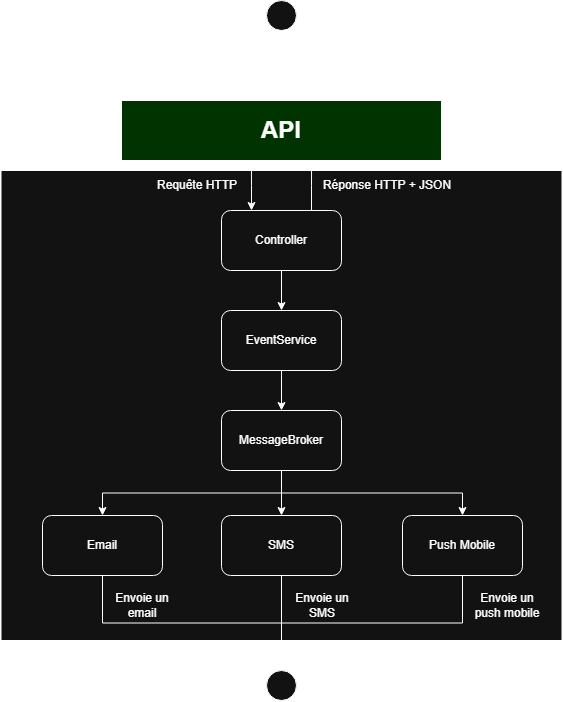

The diagram above was exported from draw.io. Its source (the exported page's mxGraphModel, read from the mxfile embedded in the PNG):
<mxGraphModel dx="1704" dy="936" grid="1" gridSize="10" guides="1" tooltips="1" connect="1" arrows="1" fold="1" page="1" pageScale="1" pageWidth="827" pageHeight="1169" math="0" shadow="0">
  <root>
    <mxCell id="0" />
    <mxCell id="1" parent="0" />
    <mxCell id="Td6McTaVuxm8RmCH71Aj-4" edge="1" parent="1" source="Td6McTaVuxm8RmCH71Aj-1" style="edgeStyle=orthogonalEdgeStyle;rounded=0;orthogonalLoop=1;jettySize=auto;html=1;exitX=0.5;exitY=1;exitDx=0;exitDy=0;entryX=0.5;entryY=0;entryDx=0;entryDy=0;defaultLabelBackgroundColor=page;labelPadding=0 4;" target="Td6McTaVuxm8RmCH71Aj-2">
      <mxGeometry relative="1" as="geometry" />
    </mxCell>
    <mxCell id="Td6McTaVuxm8RmCH71Aj-1" parent="1" style="ellipse;whiteSpace=wrap;html=1;shapeInside=1;" value="" vertex="1">
      <mxGeometry height="30" width="30" x="384" y="40" as="geometry" />
    </mxCell>
    <mxCell id="Td6McTaVuxm8RmCH71Aj-2" parent="1" style="whiteSpace=wrap;html=1;fillColor=light-dark(#60A917,#003300);fontColor=light-dark(#FFFFFF,#FFFFFF);strokeColor=light-dark(#FFFFFF,#FFFFFF);" value="&lt;b&gt;&lt;font style=&quot;font-size: 24px;&quot;&gt;API&lt;/font&gt;&lt;/b&gt;" vertex="1">
      <mxGeometry height="60" width="320" x="239" y="140" as="geometry" />
    </mxCell>
    <mxCell id="Td6McTaVuxm8RmCH71Aj-6" parent="1" style="rounded=0;whiteSpace=wrap;html=1;" value="" vertex="1">
      <mxGeometry height="470" width="561" x="118.5" y="210" as="geometry" />
    </mxCell>
    <mxCell id="Td6McTaVuxm8RmCH71Aj-21" edge="1" parent="1" source="Td6McTaVuxm8RmCH71Aj-7" style="edgeStyle=orthogonalEdgeStyle;rounded=0;orthogonalLoop=1;jettySize=auto;html=1;exitX=0.5;exitY=1;exitDx=0;exitDy=0;entryX=0.5;entryY=0;entryDx=0;entryDy=0;defaultLabelBackgroundColor=page;labelPadding=0 4;" target="Td6McTaVuxm8RmCH71Aj-8">
      <mxGeometry relative="1" as="geometry" />
    </mxCell>
    <mxCell id="Td6McTaVuxm8RmCH71Aj-7" parent="1" style="rounded=1;whiteSpace=wrap;html=1;roundedPerimeter=1;" value="Controller" vertex="1">
      <mxGeometry height="60" width="120" x="339" y="250" as="geometry" />
    </mxCell>
    <mxCell id="Td6McTaVuxm8RmCH71Aj-23" edge="1" parent="1" source="Td6McTaVuxm8RmCH71Aj-8" style="edgeStyle=orthogonalEdgeStyle;rounded=0;orthogonalLoop=1;jettySize=auto;html=1;exitX=0.5;exitY=1;exitDx=0;exitDy=0;defaultLabelBackgroundColor=page;labelPadding=0 4;" target="Td6McTaVuxm8RmCH71Aj-10">
      <mxGeometry relative="1" as="geometry" />
    </mxCell>
    <mxCell id="Td6McTaVuxm8RmCH71Aj-8" parent="1" style="rounded=1;whiteSpace=wrap;html=1;roundedPerimeter=1;" value="EventService" vertex="1">
      <mxGeometry height="60" width="120" x="339" y="350" as="geometry" />
    </mxCell>
    <mxCell id="Td6McTaVuxm8RmCH71Aj-25" edge="1" parent="1" source="Td6McTaVuxm8RmCH71Aj-10" style="edgeStyle=orthogonalEdgeStyle;rounded=0;orthogonalLoop=1;jettySize=auto;html=1;exitX=0.5;exitY=1;exitDx=0;exitDy=0;defaultLabelBackgroundColor=page;labelPadding=0 4;" target="Td6McTaVuxm8RmCH71Aj-12">
      <mxGeometry relative="1" as="geometry" />
    </mxCell>
    <mxCell id="Td6McTaVuxm8RmCH71Aj-26" edge="1" parent="1" source="Td6McTaVuxm8RmCH71Aj-10" style="edgeStyle=orthogonalEdgeStyle;rounded=0;orthogonalLoop=1;jettySize=auto;html=1;exitX=0.5;exitY=1;exitDx=0;exitDy=0;defaultLabelBackgroundColor=page;labelPadding=0 4;" target="Td6McTaVuxm8RmCH71Aj-11">
      <mxGeometry relative="1" as="geometry" />
    </mxCell>
    <mxCell id="Td6McTaVuxm8RmCH71Aj-27" edge="1" parent="1" source="Td6McTaVuxm8RmCH71Aj-10" style="edgeStyle=orthogonalEdgeStyle;rounded=0;orthogonalLoop=1;jettySize=auto;html=1;exitX=0.5;exitY=1;exitDx=0;exitDy=0;defaultLabelBackgroundColor=page;labelPadding=0 4;" target="Td6McTaVuxm8RmCH71Aj-13">
      <mxGeometry relative="1" as="geometry" />
    </mxCell>
    <mxCell id="Td6McTaVuxm8RmCH71Aj-10" parent="1" style="rounded=1;whiteSpace=wrap;html=1;roundedPerimeter=1;" value="MessageBroker" vertex="1">
      <mxGeometry height="60" width="120" x="339" y="450" as="geometry" />
    </mxCell>
    <mxCell id="Td6McTaVuxm8RmCH71Aj-33" edge="1" parent="1" source="Td6McTaVuxm8RmCH71Aj-11" style="edgeStyle=orthogonalEdgeStyle;rounded=0;orthogonalLoop=1;jettySize=auto;html=1;exitX=0.5;exitY=1;exitDx=0;exitDy=0;entryX=0.5;entryY=0;entryDx=0;entryDy=0;defaultLabelBackgroundColor=page;labelPadding=0 4;" target="Td6McTaVuxm8RmCH71Aj-30">
      <mxGeometry relative="1" as="geometry" />
    </mxCell>
    <mxCell id="Td6McTaVuxm8RmCH71Aj-11" parent="1" style="rounded=1;whiteSpace=wrap;html=1;roundedPerimeter=1;" value="Email" vertex="1">
      <mxGeometry height="60" width="120" x="160" y="555" as="geometry" />
    </mxCell>
    <mxCell id="Td6McTaVuxm8RmCH71Aj-34" edge="1" parent="1" source="Td6McTaVuxm8RmCH71Aj-12" style="edgeStyle=orthogonalEdgeStyle;rounded=0;orthogonalLoop=1;jettySize=auto;html=1;exitX=0.5;exitY=1;exitDx=0;exitDy=0;entryX=0.5;entryY=0;entryDx=0;entryDy=0;defaultLabelBackgroundColor=page;labelPadding=0 4;" target="Td6McTaVuxm8RmCH71Aj-30">
      <mxGeometry relative="1" as="geometry" />
    </mxCell>
    <mxCell id="Td6McTaVuxm8RmCH71Aj-12" parent="1" style="rounded=1;whiteSpace=wrap;html=1;roundedPerimeter=1;" value="SMS" vertex="1">
      <mxGeometry height="60" width="120" x="339" y="555" as="geometry" />
    </mxCell>
    <mxCell id="Td6McTaVuxm8RmCH71Aj-35" edge="1" parent="1" source="Td6McTaVuxm8RmCH71Aj-13" style="edgeStyle=orthogonalEdgeStyle;rounded=0;orthogonalLoop=1;jettySize=auto;html=1;exitX=0.5;exitY=1;exitDx=0;exitDy=0;entryX=0.5;entryY=0;entryDx=0;entryDy=0;defaultLabelBackgroundColor=page;labelPadding=0 4;" target="Td6McTaVuxm8RmCH71Aj-30">
      <mxGeometry relative="1" as="geometry" />
    </mxCell>
    <mxCell id="Td6McTaVuxm8RmCH71Aj-13" parent="1" style="rounded=1;whiteSpace=wrap;html=1;roundedPerimeter=1;" value="Push Mobile" vertex="1">
      <mxGeometry height="60" width="120" x="520" y="555" as="geometry" />
    </mxCell>
    <mxCell id="Td6McTaVuxm8RmCH71Aj-16" edge="1" parent="1" source="Td6McTaVuxm8RmCH71Aj-7" style="edgeStyle=orthogonalEdgeStyle;rounded=0;orthogonalLoop=1;jettySize=auto;html=1;exitX=0.75;exitY=0;exitDx=0;exitDy=0;entryX=0.594;entryY=1;entryDx=0;entryDy=0;entryPerimeter=0;defaultLabelBackgroundColor=page;labelPadding=0 4;" target="Td6McTaVuxm8RmCH71Aj-2">
      <mxGeometry relative="1" as="geometry" />
    </mxCell>
    <mxCell id="Td6McTaVuxm8RmCH71Aj-18" edge="1" parent="1" source="Td6McTaVuxm8RmCH71Aj-7" style="edgeStyle=orthogonalEdgeStyle;rounded=0;orthogonalLoop=1;jettySize=auto;html=1;exitX=0.25;exitY=0;exitDx=0;exitDy=0;entryX=0.406;entryY=1;entryDx=0;entryDy=0;entryPerimeter=0;defaultLabelBackgroundColor=page;labelPadding=0 4;startArrow=classic;startFill=1;endArrow=none;endFill=0;" target="Td6McTaVuxm8RmCH71Aj-2">
      <mxGeometry relative="1" as="geometry" />
    </mxCell>
    <mxCell id="Td6McTaVuxm8RmCH71Aj-19" parent="1" style="text;html=1;whiteSpace=wrap;strokeColor=none;fillColor=none;align=center;verticalAlign=middle;rounded=0;" value="Requête HTTP" vertex="1">
      <mxGeometry height="30" width="90" x="270" y="210" as="geometry" />
    </mxCell>
    <mxCell id="Td6McTaVuxm8RmCH71Aj-20" parent="1" style="text;html=1;whiteSpace=wrap;strokeColor=none;fillColor=none;align=center;verticalAlign=middle;rounded=0;" value="Réponse HTTP + JSON" vertex="1">
      <mxGeometry height="30" width="150" x="430" y="210" as="geometry" />
    </mxCell>
    <mxCell id="Td6McTaVuxm8RmCH71Aj-30" parent="1" style="ellipse;whiteSpace=wrap;html=1;shapeInside=1;" value="" vertex="1">
      <mxGeometry height="30" width="30" x="384" y="710" as="geometry" />
    </mxCell>
    <mxCell id="Td6McTaVuxm8RmCH71Aj-31" parent="1" style="text;html=1;whiteSpace=wrap;strokeColor=none;fillColor=none;align=center;verticalAlign=middle;rounded=0;" value="Client" vertex="1">
      <mxGeometry height="30" width="60" x="420" y="40" as="geometry" />
    </mxCell>
    <mxCell id="Td6McTaVuxm8RmCH71Aj-32" parent="1" style="text;html=1;whiteSpace=wrap;strokeColor=none;fillColor=none;align=center;verticalAlign=middle;rounded=0;" value="Client" vertex="1">
      <mxGeometry height="30" width="60" x="420" y="710" as="geometry" />
    </mxCell>
    <mxCell id="Td6McTaVuxm8RmCH71Aj-36" parent="1" style="text;html=1;whiteSpace=wrap;strokeColor=none;fillColor=none;align=center;verticalAlign=middle;rounded=0;" value="Envoie un email" vertex="1">
      <mxGeometry height="30" width="60" x="230" y="630" as="geometry" />
    </mxCell>
    <mxCell id="Td6McTaVuxm8RmCH71Aj-37" parent="1" style="text;html=1;whiteSpace=wrap;strokeColor=none;fillColor=none;align=center;verticalAlign=middle;rounded=0;" value="Envoie un SMS" vertex="1">
      <mxGeometry height="30" width="60" x="410" y="630" as="geometry" />
    </mxCell>
    <mxCell id="Td6McTaVuxm8RmCH71Aj-38" parent="1" style="text;html=1;whiteSpace=wrap;strokeColor=none;fillColor=none;align=center;verticalAlign=middle;rounded=0;" value="Envoie un push mobile" vertex="1">
      <mxGeometry height="30" width="70" x="590" y="630" as="geometry" />
    </mxCell>
  </root>
</mxGraphModel>